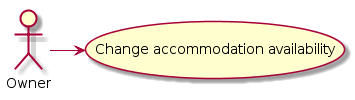

The diagram above was rendered by PlantUML. Its source (embedded in the PNG):
@startuml
Actor Owner

(Change accommodation availability) as change_availability

Owner -> change_availability

@enduml